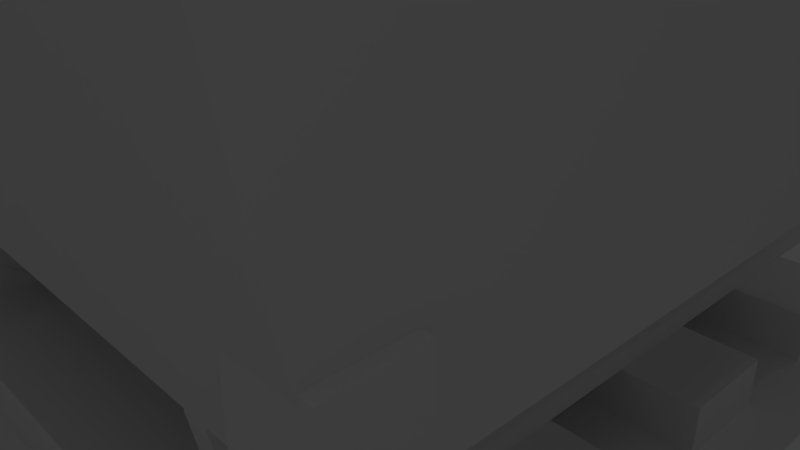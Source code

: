# Source: rail2.blend  (saved by Blender 2.79.0; exported with 4.5.12 LTS)
import bpy
from mathutils import Matrix  # noqa: F401  (used for matrix-valued properties, if any)

bpy.ops.wm.read_factory_settings(use_empty=True)
scene = bpy.context.scene
scene.name = 'Scene'

# ---- collections
col_collection_1 = bpy.data.collections.new('Collection 1'); scene.collection.children.link(col_collection_1)
col_collection_2 = bpy.data.collections.new('Collection 2'); scene.collection.children.link(col_collection_2)
col_collection_2.hide_render = True
col_collection_2.hide_viewport = True
col_collection_10 = bpy.data.collections.new('Collection 10'); scene.collection.children.link(col_collection_10)
col_collection_10.hide_render = True
col_collection_10.hide_viewport = True

# ---- materials (node trees are filled in below, after node groups)
mat_cart = bpy.data.materials.new('Cart')
mat_cart.alpha_threshold = 0.0
mat_cart.use_transparent_shadow = False
mat_cart.roughness = 0.5
mat_mat0 = bpy.data.materials.new('mat0')
mat_mat0.alpha_threshold = 0.0
mat_mat0.use_transparent_shadow = False
mat_mat0.roughness = 0.5
mat_carts_rail_t_junction = bpy.data.materials.new('carts_rail_t_junction')
mat_carts_rail_t_junction.alpha_threshold = 0.0
mat_carts_rail_t_junction.use_transparent_shadow = False
mat_carts_rail_t_junction.roughness = 0.5
mat_carts_rail_t_junction.specular_intensity = 0.0
mat_moreores_copper_rail = bpy.data.materials.new('moreores_copper_rail')
mat_moreores_copper_rail.alpha_threshold = 0.0
mat_moreores_copper_rail.use_transparent_shadow = False
mat_moreores_copper_rail.roughness = 0.5
mat_moreores_copper_rail.specular_intensity = 0.0

# ---- material node trees

# ---- world
world_world = bpy.data.worlds.new('World'); scene.world = world_world
world_world.color = (0.05088, 0.05088, 0.05088)
world_world.use_sun_shadow = False
world_world.sun_shadow_jitter_overblur = 0.0
world_world.cycles.sampling_method = 'MANUAL'

# ---- cameras
cam_camera = bpy.data.cameras.new('Camera')
cam_camera.clip_end = 100.0
cam_camera.lens = 35.0
cam_camera.sensor_width = 32.0
cam_camera.sensor_height = 18.0
cam_camera.ortho_scale = 7.314
cam_camera.dof.focus_distance = 0.0
cam_camera.dof.aperture_fstop = 128.0

# ---- lights
light_lamp_002 = bpy.data.lights.new('Lamp.002', 'POINT')
light_lamp_002.transmission_factor = 0.0
light_lamp_002.cutoff_distance = 30.0
light_lamp_002.energy = 100.0
light_lamp_002.shadow_buffer_clip_start = 1.001
light_lamp_002.shadow_soft_size = 0.1
light_lamp_002.shadow_maximum_resolution = 0.006
light_lamp_002.use_absolute_resolution = True
light_lamp_001 = bpy.data.lights.new('Lamp.001', 'POINT')
light_lamp_001.transmission_factor = 0.0
light_lamp_001.cutoff_distance = 30.0
light_lamp_001.energy = 100.0
light_lamp_001.shadow_buffer_clip_start = 1.001
light_lamp_001.shadow_soft_size = 0.1
light_lamp_001.shadow_maximum_resolution = 0.006
light_lamp_001.use_absolute_resolution = True
light_lamp = bpy.data.lights.new('Lamp', 'POINT')
light_lamp.transmission_factor = 0.0
light_lamp.cutoff_distance = 30.0
light_lamp.energy = 100.0
light_lamp.shadow_buffer_clip_start = 1.001
light_lamp.shadow_soft_size = 0.1
light_lamp.shadow_maximum_resolution = 0.006
light_lamp.use_absolute_resolution = True

# ---- meshes
me_cube = bpy.data.meshes.new('Cube')
me_cube.from_pydata([(-0.4688, -0.4688, -0.625), (-0.4688, -0.4688, 0.3125), (-0.4688, 0.4688, -0.625), (-0.4688, 0.4688, 0.3125), (0.4688, -0.4688, -0.625), (0.4688, -0.4688, 0.3125), (0.4688, 0.4688, -0.625), (0.4688, 0.4688, 0.3125)], [], [(0, 1, 3, 2), (2, 3, 7, 6), (6, 7, 5, 4), (4, 5, 1, 0), (2, 6, 4, 0), (7, 3, 1, 5)])
me_cube.use_remesh_preserve_volume = False
me_cube.use_remesh_preserve_attributes = False
me_cube.use_mirror_vertex_groups = False
me_cube.update()
me_cube_000 = bpy.data.meshes.new('Cube.000')
me_cube_000.from_pydata([(-1.875, -4.688, 0.0), (-1.875, -4.688, 0.625), (-1.875, 1.875, 0.0), (-1.875, 1.875, 0.625), (1.875, -4.688, 0.0), (1.875, -4.688, 0.625), (1.875, 1.875, 0.0), (1.875, 1.875, 0.625), (-2.411, -5.052, 1.25), (-2.411, 2.067, 1.25), (2.551, -5.052, 1.25), (2.551, 2.067, 1.25)], [], [(0, 1, 3, 2), (2, 3, 7, 6), (6, 7, 5, 4), (4, 5, 1, 0), (2, 6, 4, 0), (7, 11, 10, 5), (5, 10, 8, 1), (1, 8, 9, 3), (3, 9, 11, 7)])
me_cube_000.materials.append(mat_cart)
me_cube_000.use_remesh_preserve_volume = False
me_cube_000.use_remesh_preserve_attributes = False
me_cube_000.use_mirror_vertex_groups = False
me_cube_000.update()
me_cube_009 = bpy.data.meshes.new('Cube.009')
me_cube_009.from_pydata([(-2.411, -5.052, 1.25), (-2.411, 2.067, 1.25), (2.551, -5.052, 1.25), (2.551, 2.067, 1.25), (-2.325, 2.067, 3.251), (-2.325, -5.052, 3.251), (2.325, 2.067, 3.251), (2.325, -5.052, 3.251)], [], [(4, 5, 7, 6), (3, 6, 7, 2), (0, 5, 4, 1), (2, 7, 5, 0), (1, 4, 6, 3)])
me_cube_009.materials.append(mat_cart)
me_cube_009.use_remesh_preserve_volume = False
me_cube_009.use_remesh_preserve_attributes = False
me_cube_009.use_mirror_vertex_groups = False
me_cube_009.update()
me_cube_008 = bpy.data.meshes.new('Cube.008')
me_cube_008.from_pydata([(-4.375, -0.625, 0.0), (-4.375, -0.625, 0.625), (-4.375, 0.625, 0.0), (-4.375, 0.625, 0.625), (4.375, -0.625, 0.0), (4.375, -0.625, 0.625), (4.375, 0.625, 0.0), (4.375, 0.625, 0.625)], [], [(0, 1, 3, 2), (2, 3, 7, 6), (6, 7, 5, 4), (4, 5, 1, 0), (2, 6, 4, 0), (7, 3, 1, 5)])
me_cube_008.use_remesh_preserve_volume = False
me_cube_008.use_remesh_preserve_attributes = False
me_cube_008.use_mirror_vertex_groups = False
me_cube_008.update()
me_cube_007 = bpy.data.meshes.new('Cube.007')
me_cube_007.from_pydata([(-4.375, -0.625, 0.0), (-4.375, -0.625, 0.625), (-4.375, 0.625, 0.0), (-4.375, 0.625, 0.625), (4.375, -0.625, 0.0), (4.375, -0.625, 0.625), (4.375, 0.625, 0.0), (4.375, 0.625, 0.625)], [], [(0, 1, 3, 2), (2, 3, 7, 6), (6, 7, 5, 4), (4, 5, 1, 0), (2, 6, 4, 0), (7, 3, 1, 5)])
me_cube_007.use_remesh_preserve_volume = False
me_cube_007.use_remesh_preserve_attributes = False
me_cube_007.use_mirror_vertex_groups = False
me_cube_007.update()
me_cube_006 = bpy.data.meshes.new('Cube.006')
me_cube_006.from_pydata([(-4.375, -0.625, 0.0), (-4.375, -0.625, 0.625), (-4.375, 0.625, 0.0), (-4.375, 0.625, 0.625), (4.375, -0.625, 0.0), (4.375, -0.625, 0.625), (4.375, 0.625, 0.0), (4.375, 0.625, 0.625)], [], [(0, 1, 3, 2), (2, 3, 7, 6), (6, 7, 5, 4), (4, 5, 1, 0), (2, 6, 4, 0), (7, 3, 1, 5)])
me_cube_006.use_remesh_preserve_volume = False
me_cube_006.use_remesh_preserve_attributes = False
me_cube_006.use_mirror_vertex_groups = False
me_cube_006.update()
me_cube_005 = bpy.data.meshes.new('Cube.005')
me_cube_005.from_pydata([(-4.375, -0.625, 0.0), (-4.375, -0.625, 0.625), (-4.375, 0.625, 0.0), (-4.375, 0.625, 0.625), (4.375, -0.625, 0.0), (4.375, -0.625, 0.625), (4.375, 0.625, 0.0), (4.375, 0.625, 0.625)], [], [(0, 1, 3, 2), (2, 3, 7, 6), (6, 7, 5, 4), (4, 5, 1, 0), (2, 6, 4, 0), (7, 3, 1, 5)])
me_cube_005.use_remesh_preserve_volume = False
me_cube_005.use_remesh_preserve_attributes = False
me_cube_005.use_mirror_vertex_groups = False
me_cube_005.update()
me_cylinder_006 = bpy.data.meshes.new('Cylinder.006')
me_cylinder_006.from_pydata([(0.0, 1.953, 10.0), (0.0, 1.953, 11.25), (0.2392, 1.906, 10.0), (0.2392, 1.906, 11.25), (0.4419, 1.77, 10.0), (0.4419, 1.77, 11.25), (0.5774, 1.567, 10.0), (0.5774, 1.567, 11.25), (0.625, 1.328, 10.0), (0.625, 1.328, 11.25), (0.5774, 1.089, 10.0), (0.5774, 1.089, 11.25), (0.4419, 0.8862, 10.0), (0.4419, 0.8862, 11.25), (0.2392, 0.7507, 10.0), (0.2392, 0.7507, 11.25), (-2.037e-07, 0.7031, 10.0), (-2.037e-07, 0.7031, 11.25), (-0.2392, 0.7507, 10.0), (-0.2392, 0.7507, 11.25), (-0.4419, 0.8862, 10.0), (-0.4419, 0.8862, 11.25), (-0.5774, 1.089, 10.0), (-0.5774, 1.089, 11.25), (-0.625, 1.328, 10.0), (-0.625, 1.328, 11.25), (-0.5774, 1.567, 10.0), (-0.5774, 1.567, 11.25), (-0.4419, 1.77, 10.0), (-0.4419, 1.77, 11.25), (-0.2392, 1.906, 10.0), (-0.2392, 1.906, 11.25), (2.266e-08, 1.745, 11.25), (0.1594, 1.713, 11.25), (0.2946, 1.623, 11.25), (0.3849, 1.488, 11.25), (0.4167, 1.328, 11.25), (0.3849, 1.169, 11.25), (0.2946, 1.034, 11.25), (0.1594, 0.9432, 11.25), (-1.131e-07, 0.9115, 11.25), (-0.1594, 0.9432, 11.25), (-0.2946, 1.034, 11.25), (-0.3849, 1.169, 11.25), (-0.4167, 1.328, 11.25), (-0.3849, 1.488, 11.25), (-0.2946, 1.623, 11.25), (-0.1594, 1.713, 11.25), (4.522e-09, 1.745, 13.75), (0.1594, 1.713, 13.75), (0.2946, 1.623, 13.75), (0.3849, 1.488, 13.75), (0.4167, 1.328, 13.75), (0.3849, 1.169, 13.75), (0.2946, 1.034, 13.75), (0.1594, 0.9432, 13.75), (-1.312e-07, 0.9115, 13.75), (-0.1595, 0.9432, 13.75), (-0.2946, 1.034, 13.75), (-0.3849, 1.169, 13.75), (-0.4167, 1.328, 13.75), (-0.3849, 1.488, 13.75), (-0.2946, 1.623, 13.75), (-0.1594, 1.713, 13.75)], [], [(57, 56, 55, 54, 53, 52, 51, 50, 49, 48, 63, 62, 61, 60, 59, 58), (46, 62, 63, 47), (32, 47, 63, 48), (32, 48, 49, 33), (33, 49, 50, 34), (34, 50, 51, 35), (35, 51, 52, 36), (36, 52, 53, 37), (38, 37, 53, 54), (38, 54, 55, 39), (39, 55, 56, 40), (40, 56, 57, 41), (41, 57, 58, 42), (42, 58, 59, 43), (43, 59, 60, 44), (45, 44, 60, 61), (45, 61, 62, 46), (29, 46, 47, 31), (1, 31, 47, 32), (1, 32, 33, 3), (5, 3, 33, 34), (5, 34, 35, 7), (7, 35, 36, 9), (11, 9, 36, 37), (11, 37, 38, 13), (15, 13, 38, 39), (15, 39, 40, 17), (19, 17, 40, 41), (19, 41, 42, 21), (23, 21, 42, 43), (23, 43, 44, 25), (25, 44, 45, 27), (29, 27, 45, 46), (28, 29, 31, 30), (0, 30, 31, 1), (2, 0, 1, 3), (2, 3, 5, 4), (4, 5, 7, 6), (6, 7, 9, 8), (8, 9, 11, 10), (10, 11, 13, 12), (12, 13, 15, 14), (14, 15, 17, 16), (16, 17, 19, 18), (18, 19, 21, 20), (20, 21, 23, 22), (22, 23, 25, 24), (24, 25, 27, 26), (26, 27, 29, 28), (28, 30, 0, 2, 4, 6, 8, 10, 12, 14, 16, 18, 20, 22, 24, 26)])
me_cylinder_006.materials.append(mat_cart)
me_cylinder_006.use_remesh_preserve_volume = False
me_cylinder_006.use_remesh_preserve_attributes = False
me_cylinder_006.use_mirror_vertex_groups = False
me_cylinder_006.update()
me_cylinder_003 = bpy.data.meshes.new('Cylinder.003')
me_cylinder_003.from_pydata([(0.2083, -0.07824, -1.25), (0.2083, -0.07824, 1.25), (0.2083, 2.382, -1.25), (0.2083, 2.382, 1.25), (-0.2083, -0.07824, 1.25), (-0.2083, -0.07824, -1.25), (-0.2083, 2.382, 1.25), (-0.2083, 2.382, -1.25), (0.2112, -0.1369, 1.25), (0.2112, -0.1369, -1.25), (0.01147, -0.227, 1.25), (0.01147, -0.227, -1.25), (0.4662, -0.4372, 1.25), (0.4662, -0.4372, -1.25), (0.2284, -0.4756, 1.25), (0.2284, -0.4756, -1.25), (0.4281, -0.7502, 1.25), (0.4281, -0.7502, -1.25), (0.1941, -0.7032, 1.25), (0.1941, -0.7032, -1.25)], [], [(0, 2, 3, 1), (5, 4, 6, 7), (2, 0, 5, 7), (1, 3, 6, 4), (3, 2, 7, 6), (0, 1, 8, 9), (11, 9, 13, 15), (1, 4, 10, 8), (5, 0, 9, 11), (4, 5, 11, 10), (15, 13, 17, 19), (9, 8, 12, 13), (8, 10, 14, 12), (10, 11, 15, 14), (17, 16, 18, 19), (13, 12, 16, 17), (12, 14, 18, 16), (14, 15, 19, 18)])
me_cylinder_003.use_remesh_preserve_volume = False
me_cylinder_003.use_remesh_preserve_attributes = False
me_cylinder_003.use_mirror_vertex_groups = False
me_cylinder_003.update()
me_cube_003 = bpy.data.meshes.new('Cube.003')
me_cube_003.from_pydata([(-0.625, 0.5765, 0.1183), (-0.625, 0.6735, 1.25), (0.625, 0.5765, 0.1183), (0.625, 0.6735, 1.25), (-0.5304, 0.6062, 1.168), (-0.5304, 0.5239, 0.2074), (0.5304, 0.5239, 0.2074), (0.5304, 0.6062, 1.168)], [], [(5, 6, 7, 4), (2, 6, 5, 0), (1, 4, 7, 3), (0, 5, 4, 1), (3, 7, 6, 2)])
me_cube_003.use_remesh_preserve_volume = False
me_cube_003.use_remesh_preserve_attributes = False
me_cube_003.use_mirror_vertex_groups = False
me_cube_003.update()
me_cube_001 = bpy.data.meshes.new('Cube.001')
me_cube_001.from_pydata([(-0.625, -0.7705, 1.25), (-0.625, 0.6735, 1.25), (0.625, -0.5853, 0.1693), (0.625, -0.7705, 1.25), (0.625, 0.5793, 0.1468), (0.625, 0.6735, 1.25), (-0.6733, -0.625, 0.0), (-0.6733, -0.819, 1.25), (-0.6733, 0.625, 0.0), (-0.6733, 0.722, 1.25), (0.6733, -0.625, 0.0), (0.6733, -0.819, 1.25), (0.6733, 0.625, 0.0), (0.6733, 0.722, 1.25), (0.625, 0.2504, 0.1859), (0.625, 0.2042, 0.1183), (0.625, 0.3196, 0.231), (0.625, 0.4013, 0.2469), (0.625, 0.4829, 0.231), (0.625, 0.5521, 0.1859), (-0.625, 0.2504, 0.1859), (-0.625, 0.2042, 0.1183), (-0.625, 0.3196, 0.231), (-0.625, 0.4013, 0.2469), (-0.625, 0.4829, 0.231), (-0.625, 0.5521, 0.1859), (-0.625, 0.5788, 0.1468), (0.625, -0.5739, 0.1859), (0.625, -0.5047, 0.231), (0.625, -0.423, 0.2469), (0.625, -0.3414, 0.231), (0.625, -0.2722, 0.1859), (0.625, -0.2259, 0.1183), (-0.625, -0.5739, 0.1859), (-0.625, -0.5853, 0.1693), (-0.625, -0.5047, 0.231), (-0.625, -0.423, 0.2469), (-0.625, -0.3414, 0.231), (-0.625, -0.2722, 0.1859), (-0.625, -0.2259, 0.1183), (-0.625, -0.2891, 1.25), (-0.625, 0.1922, 1.25), (0.625, 0.1922, 1.25), (0.625, -0.2891, 1.25), (-0.6733, 0.2083, 0.0), (-0.6733, -0.2083, 0.0), (-0.6733, -0.3053, 1.25), (-0.6733, 0.2083, 1.25), (0.6733, -0.2083, 0.0), (0.6733, 0.2083, 0.0), (0.6733, 0.2083, 1.25), (0.6733, -0.3053, 1.25), (0.625, -0.5853, 0.1331), (0.625, 0.5793, 0.1041), (0.625, 0.2504, 0.1544), (0.625, 0.2042, 0.06753), (0.625, 0.3196, 0.2124), (0.625, 0.4013, 0.2328), (0.625, 0.4829, 0.2124), (0.625, 0.5521, 0.1544), (-0.625, 0.2504, 0.1544), (-0.625, 0.2042, 0.06753), (-0.625, 0.3196, 0.2124), (-0.625, 0.4013, 0.2328), (-0.625, 0.4829, 0.2124), (-0.625, 0.5521, 0.1544), (-0.625, 0.5788, 0.1041), (0.625, -0.5739, 0.1544), (0.625, -0.5047, 0.2124), (0.625, -0.423, 0.2328), (0.625, -0.3414, 0.2124), (0.625, -0.2722, 0.1544), (0.625, -0.2259, 0.06753), (-0.625, -0.5739, 0.1544), (-0.625, -0.5853, 0.1331), (-0.625, -0.5047, 0.2124), (-0.625, -0.423, 0.2328), (-0.625, -0.3414, 0.2124), (-0.625, -0.2722, 0.1544), (-0.625, -0.2259, 0.06753), (0.625, 0.2042, -3.874e-07), (-0.625, 0.2042, -4.172e-07), (0.625, -0.2259, -8.941e-07), (-0.625, -0.2259, -9.09e-07), (-0.625, -0.5853, -6.855e-07), (0.625, -0.5853, -4.321e-06), (0.625, 0.5793, -3.8e-07), (-0.625, 0.5788, -2.459e-07)], [], [(44, 47, 9, 8), (8, 9, 13, 12), (48, 51, 11, 10), (10, 11, 7, 6), (40, 46, 7, 0), (0, 7, 11, 3), (42, 50, 13, 5), (5, 13, 9, 1), (18, 24, 23, 17), (16, 22, 20, 14), (26, 25, 19, 4), (19, 25, 24, 18), (17, 23, 22, 16), (39, 32, 15, 21), (39, 38, 31, 32), (1, 26, 4, 5), (3, 11, 51, 43), (43, 51, 50, 42), (1, 9, 47, 41), (41, 47, 46, 40), (12, 13, 50, 49), (49, 50, 51, 48), (6, 7, 46, 45), (45, 46, 47, 44), (32, 43, 42, 15), (43, 32, 31, 30, 29, 28, 27, 2, 3), (4, 19, 18, 17, 16, 14, 15, 42, 5), (40, 39, 21, 41), (1, 41, 21, 20, 22, 23, 24, 25, 26), (34, 33, 35, 36, 37, 38, 39, 40, 0), (14, 20, 21, 15), (31, 38, 37, 30), (30, 37, 36, 29), (29, 36, 35, 28), (28, 35, 33, 27), (33, 34, 2, 27), (3, 2, 34, 0), (58, 57, 63, 64), (56, 54, 60, 62), (66, 53, 59, 65), (59, 58, 64, 65), (57, 56, 62, 63), (79, 61, 55, 72), (79, 72, 71, 78), (54, 55, 61, 60), (71, 70, 77, 78), (70, 69, 76, 77), (69, 68, 75, 76), (68, 67, 73, 75), (73, 67, 52, 74), (79, 83, 81, 61), (55, 80, 82, 72), (48, 82, 80, 49), (45, 44, 81, 83), (45, 83, 84, 6), (48, 10, 85, 82), (44, 8, 87, 81), (49, 80, 86, 12), (66, 87, 86, 53), (8, 12, 86, 87), (10, 6, 84, 85), (55, 54, 56, 57, 58, 59, 53, 86, 80), (52, 85, 84, 74), (71, 72, 82, 85, 52, 67, 68, 69, 70), (74, 84, 83, 79, 78, 77, 76, 75, 73), (61, 81, 87, 66, 65, 64, 63, 62, 60)])
me_cube_001.materials.append(mat_cart)
me_cube_001.use_remesh_preserve_volume = False
me_cube_001.use_remesh_preserve_attributes = False
me_cube_001.use_mirror_vertex_groups = False
me_cube_001.update()
me_grp1 = bpy.data.meshes.new('grp1')
me_grp1.from_pydata([(2.0, -9.021, -0.9998), (-2.0, -9.021, -0.9998), (-2.0, -2.272, -1.14), (2.0, -2.272, -1.14), (2.0, -8.979, 0.9998), (2.0, -9.021, -0.9998), (2.0, -2.272, -1.14), (2.0, -2.231, 0.8593), (2.0, -2.231, 0.8593), (-2.0, -2.231, 0.8593), (-2.0, -8.979, 0.9998), (2.0, -8.979, 0.9998), (2.0, -9.021, -0.9998), (2.0, -8.979, 0.9998), (-2.0, -8.979, 0.9998), (-2.0, -9.021, -0.9998), (2.0, -2.231, 0.8593), (2.0, -2.272, -1.14), (-2.0, -2.272, -1.14), (-2.0, -2.231, 0.8593), (0.0, -8.0, -0.000292), (0.0, -7.998, 6.75), (0.0, -9.998, 6.75), (0.0, -10.0, 0.000294), (1.983, -2.233, -1.14), (3.982, -2.235, -1.175), (3.972, -8.984, -1.298), (1.973, -8.982, -1.263), (2.017, -2.27, 0.8592), (1.983, -2.233, -1.14), (1.973, -8.982, -1.263), (2.007, -9.019, 0.7359), (0.0, -7.998, 6.75), (0.0, -9.998, 6.75), (2.0, -9.998, 6.75), (2.0, -7.998, 6.75), (2.0, -10.0, 0.000294), (2.0, -8.0, -0.000292), (2.0, -7.998, 6.75), (2.0, -9.998, 6.75), (-2.038, 1.778, -2.04), (1.961, 1.781, -2.113), (1.963, -2.218, -2.177), (-2.036, -2.221, -2.103), (1.961, 1.781, -2.113), (2.034, 1.718, 1.886), (2.036, -2.282, 1.822), (1.963, -2.218, -2.177), (2.034, 1.718, 1.886), (-1.965, 1.715, 1.959), (-1.963, -2.285, 1.896), (2.036, -2.282, 1.822), (-1.963, -2.285, 1.896), (-2.036, -2.221, -2.103), (1.963, -2.218, -2.177), (2.036, -2.282, 1.822), (2.034, 1.718, 1.886), (1.961, 1.781, -2.113), (-2.038, 1.778, -2.04), (-1.965, 1.715, 1.959), (0.0, -10.0, 0.000294), (2.0, -10.0, 0.000294), (2.0, -9.998, 6.75), (0.0, -9.998, 6.75), (-2.0, -8.0, -0.000292), (-2.0, -7.998, 6.75), (0.0, -7.998, 6.75), (0.0, -8.0, -0.000292), (2.0, -8.0, -0.000292), (0.0, -8.0, -0.000292), (0.0, -7.998, 6.75), (2.0, -7.998, 6.75), (-2.007, -9.019, 0.7359), (-4.007, -9.021, 0.7011), (-3.972, -8.984, -1.298), (-1.973, -8.982, -1.263), (-4.017, -2.272, 0.8243), (-2.017, -2.27, 0.8592), (-1.983, -2.233, -1.14), (-3.982, -2.235, -1.175), (0.0, -10.0, 0.000294), (0.0, -9.998, 6.75), (-2.0, -9.998, 6.75), (-2.0, -10.0, 0.000294), (0.0, -8.0, -0.000292), (0.0, -10.0, 0.000294), (0.0, -9.998, 6.75), (0.0, -7.998, 6.75), (-2.0, -10.0, 0.000294), (-2.0, -9.998, 6.75), (-2.0, -7.998, 6.75), (-2.0, -8.0, -0.000292), (-2.0, -2.272, -1.14), (-2.0, -9.021, -0.9998), (-2.0, -8.979, 0.9998), (-2.0, -2.231, 0.8593), (-2.038, 1.778, -2.04), (-2.036, -2.221, -2.103), (-1.963, -2.285, 1.896), (-1.965, 1.715, 1.959), (2.0, -8.0, -0.000292), (2.0, -10.0, 0.000294), (0.0, -10.0, 0.000294), (0.0, -8.0, -0.000292), (4.017, -2.272, 0.8243), (2.017, -2.27, 0.8592), (2.007, -9.019, 0.7359), (4.007, -9.021, 0.7011), (3.982, -2.235, -1.175), (4.017, -2.272, 0.8243), (4.007, -9.021, 0.7011), (3.972, -8.984, -1.298), (-3.982, -2.235, -1.175), (-3.972, -8.984, -1.298), (-4.007, -9.021, 0.7011), (-4.017, -2.272, 0.8243), (4.017, -2.272, 0.8243), (3.982, -2.235, -1.175), (1.983, -2.233, -1.14), (2.017, -2.27, 0.8592), (-4.017, -2.272, 0.8243), (-4.007, -9.021, 0.7011), (-2.007, -9.019, 0.7359), (-2.017, -2.27, 0.8592), (0.0, -7.998, 6.75), (-2.0, -7.998, 6.75), (-2.0, -9.998, 6.75), (0.0, -9.998, 6.75), (-2.017, -2.27, 0.8592), (-2.007, -9.019, 0.7359), (-1.973, -8.982, -1.263), (-1.983, -2.233, -1.14), (2.007, -9.019, 0.7359), (1.973, -8.982, -1.263), (3.972, -8.984, -1.298), (4.007, -9.021, 0.7011), (-1.983, -2.233, -1.14), (-1.973, -8.982, -1.263), (-3.972, -8.984, -1.298), (-3.982, -2.235, -1.175), (-2.0, -8.0, -0.000292), (0.0, -8.0, -0.000292), (0.0, -10.0, 0.000294), (-2.0, -10.0, 0.000294), (-2.242, 1.984, -2.233), (2.157, 1.988, -2.314), (2.159, -2.412, -2.383), (-2.24, -2.415, -2.303), (2.157, 1.988, -2.314), (2.238, 1.918, 2.085), (2.24, -2.482, 2.015), (2.159, -2.412, -2.383), (2.238, 1.918, 2.085), (-2.161, 1.914, 2.166), (-2.159, -2.485, 2.096), (2.24, -2.482, 2.015), (-2.159, -2.485, 2.096), (-2.24, -2.415, -2.303), (2.159, -2.412, -2.383), (2.24, -2.482, 2.015), (2.238, 1.918, 2.085), (2.157, 1.988, -2.314), (-2.242, 1.984, -2.233), (-2.161, 1.914, 2.166), (-2.242, 1.984, -2.233), (-2.24, -2.415, -2.303), (-2.159, -2.485, 2.096), (-2.161, 1.914, 2.166), (-2.0, -2.24, -1.503), (2.0, -2.24, -1.503), (2.0, -8.966, -2.065), (-2.0, -8.966, -2.065), (-2.0, -2.27, -1.14), (-2.0, -8.996, -1.702), (2.0, -8.996, -1.702), (2.0, -2.27, -1.14), (2.0, -2.24, -1.503), (-2.0, -2.24, -1.503), (-2.0, -2.27, -1.14), (2.0, -2.27, -1.14), (-2.0, -2.24, -1.503), (-2.0, -8.966, -2.065), (-2.0, -8.996, -1.702), (-2.0, -2.27, -1.14), (2.0, -8.966, -2.065), (2.0, -2.24, -1.503), (2.0, -2.27, -1.14), (2.0, -8.996, -1.702), (-2.0, -8.966, -2.065), (2.0, -8.966, -2.065), (2.0, -8.996, -1.702), (-2.0, -8.996, -1.702)], [], [(0, 1, 2), (0, 2, 3), (4, 5, 6), (4, 6, 7), (8, 9, 10), (8, 10, 11), (12, 13, 14), (12, 14, 15), (16, 17, 18), (16, 18, 19), (20, 21, 22), (20, 22, 23), (24, 25, 26), (24, 26, 27), (28, 29, 30), (28, 30, 31), (32, 33, 34), (32, 34, 35), (36, 37, 38), (36, 38, 39), (40, 41, 42), (40, 42, 43), (44, 45, 46), (44, 46, 47), (48, 49, 50), (48, 50, 51), (52, 53, 54), (52, 54, 55), (56, 57, 58), (56, 58, 59), (60, 61, 62), (60, 62, 63), (64, 65, 66), (64, 66, 67), (68, 69, 70), (68, 70, 71), (72, 73, 74), (72, 74, 75), (76, 77, 78), (76, 78, 79), (80, 81, 82), (80, 82, 83), (84, 85, 86), (84, 86, 87), (88, 89, 90), (88, 90, 91), (92, 93, 94), (92, 94, 95), (96, 97, 98), (96, 98, 99), (100, 101, 102), (100, 102, 103), (104, 105, 106), (104, 106, 107), (108, 109, 110), (108, 110, 111), (112, 113, 114), (112, 114, 115), (116, 117, 118), (116, 118, 119), (120, 121, 122), (120, 122, 123), (124, 125, 126), (124, 126, 127), (128, 129, 130), (128, 130, 131), (132, 133, 134), (132, 134, 135), (136, 137, 138), (136, 138, 139), (140, 141, 142), (140, 142, 143), (144, 145, 146), (144, 146, 147), (148, 149, 150), (148, 150, 151), (152, 153, 154), (152, 154, 155), (156, 157, 158), (156, 158, 159), (160, 161, 162), (160, 162, 163), (164, 165, 166), (164, 166, 167), (168, 169, 170), (168, 170, 171), (172, 173, 174), (172, 174, 175), (176, 177, 178), (176, 178, 179), (180, 181, 182), (180, 182, 183), (184, 185, 186), (184, 186, 187), (188, 189, 190), (188, 190, 191)])
me_grp1.polygons.foreach_set('use_smooth', [True] * 96)
_uv = me_grp1.uv_layers.new(name='UVMap')
_uv.uv.foreach_set('vector', [0.5, -1.0, 0.625, -1.0, 0.625, -0.625, 0.5, -1.0, 0.625, -0.625, 0.5, -0.625, 0.4375, -1.0, 0.5, -1.0, 0.5, -0.625, 0.4375, -1.0, 0.5, -0.625, 0.4375, -0.625, 0.4375, -0.625, 0.3125, -0.625, 0.3125, -1.0, 0.4375, -0.625, 0.3125, -1.0, 0.4375, -1.0, 0.4375, -0.5, 0.4375, -0.625, 0.5625, -0.625, 0.4375, -0.5, 0.5625, -0.625, 0.5625, -0.5, 0.4375, -0.625, 0.4375, -0.5, 0.3125, -0.5, 0.4375, -0.625, 0.3125, -0.5, 0.3125, -0.625, 0.1875, -0.625, 0.1875, -1.0, 0.125, -1.0, 0.1875, -0.625, 0.125, -1.0, 0.125, -0.625, 0.8125, -0.625, 0.875, -0.625, 0.875, -1.0, 0.8125, -0.625, 0.875, -1.0, 0.8125, -1.0, 0.75, -0.625, 0.8125, -0.625, 0.8125, -1.0, 0.75, -0.625, 0.8125, -1.0, 0.75, -1.0, 0.1875, -0.625, 0.1875, -0.5, 0.125, -0.5, 0.1875, -0.625, 0.125, -0.5, 0.125, -0.625, 0.0, -0.625, 0.0625, -0.625, 0.0625, -1.0, 0.0, -0.625, 0.0625, -1.0, 0.0, -1.0, 0.5, -0.25, 0.375, -0.25, 0.375, -0.5, 0.5, -0.25, 0.375, -0.5, 0.5, -0.5, 0.375, -0.25, 0.25, -0.25, 0.25, -0.5, 0.375, -0.25, 0.25, -0.5, 0.375, -0.5, 0.25, -0.25, 0.125, -0.25, 0.125, -0.5, 0.25, -0.25, 0.125, -0.5, 0.25, -0.5, 0.375, -0.25, 0.375, 0.0, 0.25, 0.0, 0.375, -0.25, 0.25, 0.0, 0.25, -0.25, 0.25, -0.25, 0.25, 0.0, 0.125, 0.0, 0.25, -0.25, 0.125, 0.0, 0.125, -0.25, 0.25, -0.625, 0.1875, -0.625, 0.1875, -1.0, 0.25, -0.625, 0.1875, -1.0, 0.25, -1.0, 0.125, -0.625, 0.125, -1.0, 0.0625, -1.0, 0.125, -0.625, 0.0625, -1.0, 0.0625, -0.625, 0.125, -0.625, 0.0625, -0.625, 0.0625, -1.0, 0.125, -0.625, 0.0625, -1.0, 0.125, -1.0, 0.75, -0.625, 0.8125, -0.625, 0.8125, -0.5, 0.75, -0.625, 0.8125, -0.5, 0.75, -0.5, 0.6875, -0.625, 0.75, -0.625, 0.75, -0.5, 0.6875, -0.625, 0.75, -0.5, 0.6875, -0.5, 0.25, -0.625, 0.25, -1.0, 0.1875, -1.0, 0.25, -0.625, 0.1875, -1.0, 0.1875, -0.625, 0.1875, -0.625, 0.125, -0.625, 0.125, -1.0, 0.1875, -0.625, 0.125, -1.0, 0.1875, -1.0, 0.0, -0.625, 0.0, -1.0, 0.0625, -1.0, 0.0, -0.625, 0.0625, -1.0, 0.0625, -0.625, 0.25, -0.625, 0.25, -1.0, 0.3125, -1.0, 0.25, -0.625, 0.3125, -1.0, 0.3125, -0.625, 0.0, -0.25, 0.0, -0.5, 0.125, -0.5, 0.0, -0.25, 0.125, -0.5, 0.125, -0.25, 0.125, -0.625, 0.125, -0.5, 0.0625, -0.5, 0.125, -0.625, 0.0625, -0.5, 0.0625, -0.625, 0.6875, -0.625, 0.75, -0.625, 0.75, -1.0, 0.6875, -0.625, 0.75, -1.0, 0.6875, -1.0, 0.6875, -0.625, 0.625, -0.625, 0.625, -1.0, 0.6875, -0.625, 0.625, -1.0, 0.6875, -1.0, 0.6875, -0.625, 0.6875, -1.0, 0.625, -1.0, 0.6875, -0.625, 0.625, -1.0, 0.625, -0.625, 0.6875, -0.625, 0.6875, -0.5, 0.75, -0.5, 0.6875, -0.625, 0.75, -0.5, 0.75, -0.625, 0.6875, -0.625, 0.6875, -1.0, 0.75, -1.0, 0.6875, -0.625, 0.75, -1.0, 0.75, -0.625, 0.1875, -0.625, 0.125, -0.625, 0.125, -0.5, 0.1875, -0.625, 0.125, -0.5, 0.1875, -0.5, 0.75, -0.625, 0.75, -1.0, 0.8125, -1.0, 0.75, -0.625, 0.8125, -1.0, 0.8125, -0.625, 0.75, -0.625, 0.75, -0.5, 0.8125, -0.5, 0.75, -0.625, 0.8125, -0.5, 0.8125, -0.625, 0.8125, -0.625, 0.8125, -1.0, 0.875, -1.0, 0.8125, -0.625, 0.875, -1.0, 0.875, -0.625, 0.125, -0.625, 0.0625, -0.625, 0.0625, -0.5, 0.125, -0.625, 0.0625, -0.5, 0.125, -0.5, 1.0, -0.25, 0.875, -0.25, 0.875, -0.5, 1.0, -0.25, 0.875, -0.5, 1.0, -0.5, 0.875, -0.25, 0.75, -0.25, 0.75, -0.5, 0.875, -0.25, 0.75, -0.5, 0.875, -0.5, 0.75, -0.25, 0.625, -0.25, 0.625, -0.5, 0.75, -0.25, 0.625, -0.5, 0.75, -0.5, 0.875, -0.25, 0.875, 0.0, 0.75, 0.0, 0.875, -0.25, 0.75, 0.0, 0.75, -0.25, 0.75, -0.25, 0.75, 0.0, 0.625, 0.0, 0.75, -0.25, 0.625, 0.0, 0.625, -0.25, 0.5, -0.25, 0.5, -0.5, 0.625, -0.5, 0.5, -0.25, 0.625, -0.5, 0.625, -0.25, 1.0, -0.625, 0.875, -0.625, 0.875, -1.0, 1.0, -0.625, 0.875, -1.0, 1.0, -1.0, 1.0, -0.625, 1.0, -1.0, 0.875, -1.0, 1.0, -0.625, 0.875, -1.0, 0.875, -0.625, 0.875, -0.625, 1.0, -0.625, 1.0, -0.6562, 0.875, -0.625, 1.0, -0.6562, 0.875, -0.6562, 1.0, -0.625, 1.0, -1.0, 0.9844, -1.0, 1.0, -0.625, 0.9844, -1.0, 0.9844, -0.625, 0.875, -1.0, 0.875, -0.625, 0.8906, -0.625, 0.875, -1.0, 0.8906, -0.625, 0.8906, -1.0, 1.0, -1.0, 0.875, -1.0, 0.875, -0.9688, 1.0, -1.0, 0.875, -0.9688, 1.0, -0.9688])
me_grp1.materials.append(mat_mat0)
me_grp1.use_remesh_preserve_volume = False
me_grp1.use_remesh_preserve_attributes = False
me_grp1.use_mirror_vertex_groups = False
me_grp1.update()
me_grp1.normals_split_custom_set([tuple(v) for v in zip(*[iter([0.4777, -0.8274, -0.2954, -0.4777, -0.8274, -0.2954, -0.4748, -0.8224, -0.3134, 0.4777, -0.8274, -0.2954, -0.4748, -0.8224, -0.3134, 0.4748, -0.8224, -0.3134, 0.4114, -0.7126, 0.5682, 0.4777, -0.8274, -0.2954, 0.4748, -0.8224, -0.3133, 0.4114, -0.7126, 0.5682, 0.4748, -0.8224, -0.3133, 0.4154, -0.7195, 0.5565, 0.4155, -0.7195, 0.5565, -0.4154, -0.7196, 0.5565, -0.4114, -0.7126, 0.5683, 0.4155, -0.7195, 0.5565, -0.4114, -0.7126, 0.5683, 0.4114, -0.7126, 0.5683, 0.4777, -0.8274, -0.2954, 0.4114, -0.7126, 0.5683, -0.4114, -0.7126, 0.5683, 0.4777, -0.8274, -0.2954, -0.4114, -0.7126, 0.5683, -0.4777, -0.8274, -0.2954, 0.4154, -0.7195, 0.5565, 0.4748, -0.8224, -0.3134, -0.4748, -0.8224, -0.3134, 0.4154, -0.7195, 0.5565, -0.4748, -0.8224, -0.3134, -0.4154, -0.7195, 0.5565, 0.4468, 0.4489, 0.7739, 0.4468, 0.4491, 0.7738, 0.4477, -0.4453, 0.7754, 0.4468, 0.4489, 0.7739, 0.4477, -0.4453, 0.7754, 0.4477, -0.4455, 0.7754, -0.4352, -0.724, -0.5351, 0.4033, -0.7288, -0.5533, 0.3988, -0.723, -0.5641, -0.4352, -0.724, -0.5351, 0.3988, -0.723, -0.5641, -0.4326, -0.7177, -0.5456, -0.4729, -0.8138, 0.3378, -0.4353, -0.724, -0.5351, -0.4327, -0.7177, -0.5456, -0.4729, -0.8138, 0.3378, -0.4327, -0.7177, -0.5456, -0.4766, -0.8179, 0.3224, -0.4467, 0.4491, 0.7738, -0.4477, -0.4453, 0.7754, 0.4477, -0.4453, 0.7754, -0.4467, 0.4491, 0.7738, 0.4477, -0.4453, 0.7754, 0.4467, 0.4491, 0.7738, 0.4477, -0.4455, 0.7754, 0.4468, 0.4489, 0.7739, 0.4468, 0.4491, 0.7738, 0.4477, -0.4455, 0.7754, 0.4468, 0.4491, 0.7738, 0.4477, -0.4453, 0.7754, -0.4286, -0.7346, -0.526, 0.4176, -0.7314, -0.5392, 0.4149, -0.726, -0.5485, -0.4286, -0.7346, -0.526, 0.4149, -0.726, -0.5485, -0.4253, -0.7295, -0.5357, 0.4176, -0.7313, -0.5392, 0.4796, -0.8098, 0.3379, 0.4823, -0.8137, 0.3245, 0.4176, -0.7313, -0.5392, 0.4823, -0.8137, 0.3245, 0.4149, -0.7259, -0.5485, 0.4797, -0.8098, 0.3378, -0.4579, -0.8142, 0.3569, -0.4599, -0.8187, 0.3438, 0.4797, -0.8098, 0.3378, -0.4599, -0.8187, 0.3438, 0.4823, -0.8137, 0.3245, -0.4599, -0.8187, 0.3438, -0.4252, -0.7295, -0.5357, 0.4149, -0.726, -0.5485, -0.4599, -0.8187, 0.3438, 0.4149, -0.726, -0.5485, 0.4823, -0.8137, 0.3245, 0.4796, -0.8099, 0.3378, 0.4176, -0.7314, -0.5392, -0.4286, -0.7346, -0.526, 0.4796, -0.8099, 0.3378, -0.4286, -0.7346, -0.526, -0.4578, -0.8143, 0.3569, -0.4476, -0.4455, 0.7754, 0.4476, -0.4455, 0.7754, 0.4477, -0.4453, 0.7754, -0.4476, -0.4455, 0.7754, 0.4477, -0.4453, 0.7754, -0.4477, -0.4453, 0.7754, -0.4468, 0.4489, 0.7739, -0.4468, 0.4491, 0.7737, 0.4468, 0.4491, 0.7737, -0.4468, 0.4489, 0.7739, 0.4468, 0.4491, 0.7737, 0.4468, 0.4489, 0.7739, 0.4468, 0.4489, 0.7739, -0.4468, 0.4489, 0.7739, -0.4468, 0.4491, 0.7737, 0.4468, 0.4489, 0.7739, -0.4468, 0.4491, 0.7737, 0.4468, 0.4491, 0.7737, 0.4766, -0.8179, 0.3223, -0.4721, -0.8257, 0.3088, -0.3989, -0.723, -0.5641, 0.4766, -0.8179, 0.3223, -0.3989, -0.723, -0.5641, 0.4327, -0.7177, -0.5456, -0.4706, -0.8206, 0.3242, 0.4729, -0.8137, 0.3379, 0.4353, -0.724, -0.5351, -0.4706, -0.8206, 0.3242, 0.4353, -0.724, -0.5351, -0.4033, -0.7288, -0.5533, 0.4476, -0.4455, 0.7754, 0.4477, -0.4453, 0.7754, -0.4477, -0.4453, 0.7754, 0.4476, -0.4455, 0.7754, -0.4477, -0.4453, 0.7754, -0.4476, -0.4455, 0.7754, -0.4468, 0.4489, 0.7739, -0.4477, -0.4455, 0.7754, -0.4477, -0.4453, 0.7754, -0.4468, 0.4489, 0.7739, -0.4477, -0.4453, 0.7754, -0.4468, 0.4491, 0.7738, -0.4477, -0.4455, 0.7754, -0.4477, -0.4453, 0.7754, -0.4468, 0.4491, 0.7738, -0.4477, -0.4455, 0.7754, -0.4468, 0.4491, 0.7738, -0.4468, 0.4489, 0.7739, -0.4748, -0.8224, -0.3133, -0.4777, -0.8274, -0.2954, -0.4114, -0.7126, 0.5682, -0.4748, -0.8224, -0.3133, -0.4114, -0.7126, 0.5682, -0.4154, -0.7195, 0.5565, -0.4286, -0.7345, -0.5261, -0.4253, -0.7294, -0.5358, -0.4599, -0.8187, 0.3439, -0.4286, -0.7345, -0.5261, -0.4599, -0.8187, 0.3439, -0.4578, -0.8142, 0.3569, 0.4468, 0.4489, 0.7739, 0.4476, -0.4455, 0.7753, -0.4476, -0.4455, 0.7753, 0.4468, 0.4489, 0.7739, -0.4476, -0.4455, 0.7753, -0.4468, 0.4489, 0.7739, 0.4706, -0.8206, 0.3242, -0.4728, -0.8138, 0.3379, -0.4766, -0.8179, 0.3223, 0.4706, -0.8206, 0.3242, -0.4766, -0.8179, 0.3223, 0.4721, -0.8257, 0.3088, 0.4033, -0.7288, -0.5533, 0.4706, -0.8206, 0.3243, 0.4721, -0.8257, 0.3088, 0.4033, -0.7288, -0.5533, 0.4721, -0.8257, 0.3088, 0.3988, -0.7229, -0.5642, -0.4033, -0.7288, -0.5533, -0.3988, -0.7229, -0.5642, -0.4721, -0.8257, 0.3088, -0.4033, -0.7288, -0.5533, -0.4721, -0.8257, 0.3088, -0.4706, -0.8206, 0.3243, 0.4706, -0.8206, 0.3242, 0.4033, -0.7288, -0.5533, -0.4353, -0.724, -0.5351, 0.4706, -0.8206, 0.3242, -0.4353, -0.724, -0.5351, -0.4729, -0.8137, 0.3379, -0.4706, -0.8206, 0.3242, -0.4721, -0.8257, 0.3088, 0.4766, -0.8179, 0.3223, -0.4706, -0.8206, 0.3242, 0.4766, -0.8179, 0.3223, 0.4728, -0.8138, 0.3379, 0.4467, 0.4491, 0.7738, -0.4467, 0.4491, 0.7738, -0.4477, -0.4453, 0.7754, 0.4467, 0.4491, 0.7738, -0.4477, -0.4453, 0.7754, 0.4477, -0.4453, 0.7754, 0.4729, -0.8138, 0.3378, 0.4766, -0.8179, 0.3224, 0.4327, -0.7177, -0.5456, 0.4729, -0.8138, 0.3378, 0.4327, -0.7177, -0.5456, 0.4353, -0.724, -0.5351, -0.4766, -0.8179, 0.3223, -0.4327, -0.7177, -0.5456, 0.3989, -0.723, -0.5641, -0.4766, -0.8179, 0.3223, 0.3989, -0.723, -0.5641, 0.4721, -0.8257, 0.3088, 0.4352, -0.724, -0.5351, 0.4326, -0.7177, -0.5456, -0.3988, -0.723, -0.5641, 0.4352, -0.724, -0.5351, -0.3988, -0.723, -0.5641, -0.4033, -0.7288, -0.5533, -0.4468, 0.4489, 0.7739, 0.4468, 0.4489, 0.7739, 0.4476, -0.4455, 0.7753, -0.4468, 0.4489, 0.7739, 0.4476, -0.4455, 0.7753, -0.4476, -0.4455, 0.7753, -0.4286, -0.7346, -0.526, 0.4176, -0.7314, -0.5392, 0.4149, -0.726, -0.5485, -0.4286, -0.7346, -0.526, 0.4149, -0.726, -0.5485, -0.4253, -0.7295, -0.5357, 0.4176, -0.7313, -0.5392, 0.4796, -0.8098, 0.3379, 0.4823, -0.8137, 0.3245, 0.4176, -0.7313, -0.5392, 0.4823, -0.8137, 0.3245, 0.4149, -0.7259, -0.5485, 0.4797, -0.8098, 0.3378, -0.4579, -0.8142, 0.3569, -0.4599, -0.8187, 0.3438, 0.4797, -0.8098, 0.3378, -0.4599, -0.8187, 0.3438, 0.4823, -0.8137, 0.3245, -0.4599, -0.8187, 0.3438, -0.4252, -0.7295, -0.5357, 0.4149, -0.726, -0.5485, -0.4599, -0.8187, 0.3438, 0.4149, -0.726, -0.5485, 0.4823, -0.8137, 0.3245, 0.4796, -0.8099, 0.3378, 0.4176, -0.7314, -0.5392, -0.4286, -0.7346, -0.526, 0.4796, -0.8099, 0.3378, -0.4286, -0.7346, -0.526, -0.4578, -0.8143, 0.3569, -0.4286, -0.7345, -0.5261, -0.4253, -0.7294, -0.5358, -0.4599, -0.8187, 0.3439, -0.4286, -0.7345, -0.5261, -0.4599, -0.8187, 0.3439, -0.4578, -0.8142, 0.3569, -0.3779, -0.6547, -0.6547, 0.3779, -0.6547, -0.6547, 0.378, -0.6546, -0.6547, -0.3779, -0.6547, -0.6547, 0.378, -0.6546, -0.6547, -0.378, -0.6546, -0.6547, -0.492, -0.8523, -0.1776, -0.4834, -0.8374, -0.255, 0.4834, -0.8374, -0.255, -0.492, -0.8523, -0.1776, 0.4834, -0.8374, -0.255, 0.492, -0.8523, -0.1776, 0.3779, -0.6547, -0.6546, -0.3779, -0.6547, -0.6546, -0.492, -0.8523, -0.1776, 0.3779, -0.6547, -0.6546, -0.492, -0.8523, -0.1776, 0.492, -0.8523, -0.1776, -0.378, -0.6547, -0.6546, -0.378, -0.6547, -0.6546, -0.4835, -0.8374, -0.255, -0.378, -0.6547, -0.6546, -0.4835, -0.8374, -0.255, -0.492, -0.8523, -0.1777, 0.378, -0.6547, -0.6546, 0.378, -0.6547, -0.6546, 0.492, -0.8523, -0.1777, 0.378, -0.6547, -0.6546, 0.492, -0.8523, -0.1777, 0.4835, -0.8374, -0.255, -0.378, -0.6547, -0.6546, 0.378, -0.6547, -0.6546, 0.4835, -0.8374, -0.255, -0.378, -0.6547, -0.6546, 0.4835, -0.8374, -0.255, -0.4835, -0.8374, -0.255])] * 3)])
me_carts_rail_t_junction = bpy.data.meshes.new('carts_rail_t_junction')
me_carts_rail_t_junction.from_pydata([(-0.5, -0.5, 0.0), (0.5, -0.5, 0.0), (-0.5, 0.5, 0.0), (0.5, 0.5, 0.0)], [], [(0, 1, 3, 2)])
_uv = me_carts_rail_t_junction.uv_layers.new(name='UVMap')
_uv.uv.foreach_set('vector', [0.0, 0.0, 1.0, 0.0, 1.0, 1.0, 0.0, 1.0])
me_carts_rail_t_junction.materials.append(mat_carts_rail_t_junction)
me_carts_rail_t_junction.use_remesh_preserve_volume = False
me_carts_rail_t_junction.use_remesh_preserve_attributes = False
me_carts_rail_t_junction.use_mirror_vertex_groups = False
me_carts_rail_t_junction.update()
me_cylinder_007 = bpy.data.meshes.new('Cylinder.007')
me_cylinder_007.from_pydata([(1.341e-07, 0.1389, 14.38), (0.0982, 0.0982, 14.38), (0.1389, 1.49e-08, 14.38), (0.0982, -0.0982, 14.38), (1.378e-07, -0.1389, 14.38), (-0.0982, -0.0982, 14.38), (-0.1389, 1.751e-07, 14.38), (-0.0982, 0.0982, 14.38), (1.341e-07, 0.1389, -14.37), (0.0982, 0.0982, -14.37), (0.1389, 4.843e-08, -14.37), (0.0982, -0.0982, -14.37), (1.416e-07, -0.1389, -14.37), (-0.0982, -0.0982, -14.37), (-0.1389, 2.086e-07, -14.37), (-0.0982, 0.0982, -14.37)], [], [(4, 3, 2, 1, 0, 7, 6, 5), (12, 13, 14, 15, 8, 9, 10, 11), (7, 0, 8, 15), (5, 6, 14, 13), (3, 4, 12, 11), (1, 2, 10, 9), (6, 7, 15, 14), (4, 5, 13, 12), (2, 3, 11, 10), (0, 1, 9, 8)])
me_cylinder_007.materials.append(mat_cart)
me_cylinder_007.use_remesh_preserve_volume = False
me_cylinder_007.use_remesh_preserve_attributes = False
me_cylinder_007.use_mirror_vertex_groups = False
me_cylinder_007.update()
me_cylinder_000 = bpy.data.meshes.new('Cylinder.000')
me_cylinder_000.from_pydata([(0.0, 0.0, -1.25), (-2.98e-08, 0.0, 1.25), (0.0, 6.667, -1.25), (-2.98e-08, 6.667, 1.25), (-0.4167, 0.0, 1.25), (-0.4167, 0.0, -1.25), (-0.4167, 6.667, 1.25), (-0.4167, 6.667, -1.25)], [], [(0, 2, 3, 1), (5, 4, 6, 7), (2, 0, 5, 7), (0, 1, 4, 5), (1, 3, 6, 4), (3, 2, 7, 6)])
me_cylinder_000.use_remesh_preserve_volume = False
me_cylinder_000.use_remesh_preserve_attributes = False
me_cylinder_000.use_mirror_vertex_groups = False
me_cylinder_000.update()
me_cylinder_009 = bpy.data.meshes.new('Cylinder.009')
me_cylinder_009.from_pydata([(2.691e-08, 0.625, -0.2686), (-1.18e-08, 0.625, 0.4688), (1.213e-07, -0.625, -0.2686), (8.258e-08, -0.625, 0.4688), (-0.2392, -0.5774, -0.2686), (-0.2392, -0.5774, 0.4688), (-0.4419, -0.4419, -0.2686), (-0.4419, -0.4419, 0.4688), (-0.5774, -0.2392, -0.2686), (-0.5774, -0.2392, 0.4688), (-0.625, 7.453e-09, -0.2686), (-0.625, 7.453e-09, 0.4688), (-0.5774, 0.2392, -0.2686), (-0.5774, 0.2392, 0.4688), (-0.4419, 0.4419, -0.2686), (-0.4419, 0.4419, 0.4688), (-0.2392, 0.5774, -0.2686), (-0.2392, 0.5774, 0.4688)], [], [(0, 2, 4, 6, 8, 10, 12, 14, 16), (3, 1, 17, 15, 13, 11, 9, 7, 5), (2, 3, 5, 4), (4, 5, 7, 6), (6, 7, 9, 8), (8, 9, 11, 10), (10, 11, 13, 12), (12, 13, 15, 14), (14, 15, 17, 16), (16, 17, 1, 0)])
me_cylinder_009.use_remesh_preserve_volume = False
me_cylinder_009.use_remesh_preserve_attributes = False
me_cylinder_009.use_mirror_vertex_groups = False
me_cylinder_009.update()
me_moreores_copper_rail = bpy.data.meshes.new('moreores_copper_rail')
me_moreores_copper_rail.from_pydata([(-0.5, -0.5, 0.0), (0.5, -0.5, 0.0), (-0.5, 0.5, 0.0), (0.5, 0.5, 0.0)], [], [(0, 1, 3, 2)])
_uv = me_moreores_copper_rail.uv_layers.new(name='UVMap')
_uv.uv.foreach_set('vector', [0.0, 0.0, 1.0, 0.0, 1.0, 1.0, 0.0, 1.0])
me_moreores_copper_rail.materials.append(mat_moreores_copper_rail)
me_moreores_copper_rail.use_remesh_preserve_volume = False
me_moreores_copper_rail.use_remesh_preserve_attributes = False
me_moreores_copper_rail.use_mirror_vertex_groups = False
me_moreores_copper_rail.update()

# ---- objects
ob_cart_node = bpy.data.objects.new('cart-node', me_cube)
ob_cube_006 = bpy.data.objects.new('Cube.006', me_cube)
ob_cart_oilpan = bpy.data.objects.new('cart-oilpan', me_cube_000)
ob_cart_seat_bottom = bpy.data.objects.new('cart-seat-bottom', me_cube_009)
ob_lamp_002 = bpy.data.objects.new('Lamp.002', light_lamp_002)
ob_lamp_001 = bpy.data.objects.new('Lamp.001', light_lamp_001)
ob_rail_tie_004 = bpy.data.objects.new('rail-tie.004', me_cube_008)
ob_rail_tie_003 = bpy.data.objects.new('rail-tie.003', me_cube_007)
ob_rail_tie_002 = bpy.data.objects.new('rail-tie.002', me_cube_006)
ob_rail_tie_001 = bpy.data.objects.new('rail-tie.001', me_cube_005)
ob_cart_wheel = bpy.data.objects.new('cart-wheel', me_cylinder_006)
ob_cart_brake = bpy.data.objects.new('cart-brake', me_cylinder_003)
ob_cart_seat_back = bpy.data.objects.new('cart-seat-back', me_cube_003)
ob_empty = bpy.data.objects.new('Empty', None)
ob_emptyplayersittingorigin = bpy.data.objects.new('EmptyPlayerSittingOrigin', None)
ob_cart_body = bpy.data.objects.new('cart-body', me_cube_001)
ob_player = bpy.data.objects.new('player', me_grp1)
ob_carts_rail_t_junction = bpy.data.objects.new('carts_rail_t_junction', me_carts_rail_t_junction)
ob_empty_gauge_762_left = bpy.data.objects.new('Empty.Gauge.762.Left', None)
ob_empty_gauge_762_right = bpy.data.objects.new('Empty.Gauge.762.Right', None)
ob_lamp = bpy.data.objects.new('Lamp', light_lamp)
ob_camera = bpy.data.objects.new('Camera', cam_camera)
ob_cylinder_001 = bpy.data.objects.new('Cylinder.001', me_cylinder_007)
ob_emptycenter_001 = bpy.data.objects.new('EmptyCenter.001', None)
ob_rail_bars = bpy.data.objects.new('rail-bars', me_cylinder_000)
ob_cylinder = bpy.data.objects.new('Cylinder', me_cylinder_009)
ob_moreores_copper_rail_002 = bpy.data.objects.new('moreores_copper_rail.002', me_moreores_copper_rail)
ob_emptyoldcart = bpy.data.objects.new('EmptyOldCart', None)
ob_emptyoldcartinner = bpy.data.objects.new('EmptyOldCartInner', None)
ob_emptycenter = bpy.data.objects.new('EmptyCenter', None)
ob_emptyaxlefront_001 = bpy.data.objects.new('EmptyAxleFront.001', None)
ob_emptyaxlefront = bpy.data.objects.new('EmptyAxleFront', None)

# ---- transforms, parenting, visibility, modifiers, constraints
ob_cart_node.location = (0.0, -0.08303, 8.466)
ob_cart_node.scale = (8.0, 8.0, 8.0)
ob_cart_node.hide_viewport = True
ob_cart_node.lineart.crease_threshold = 0.0
ob_cube_006.location = (4.044, -3.858, 3.082)
ob_cube_006.lineart.crease_threshold = 0.0
ob_cart_oilpan.location = (0.0, 1.25, 1.562)
ob_cart_oilpan.lineart.crease_threshold = 0.0
ob_cart_seat_bottom.location = (0.0, 1.25, 1.562)
ob_cart_seat_bottom.lineart.crease_threshold = 0.0
ob_lamp_002.location = (12.83, -12.12, 14.34)
ob_lamp_002.rotation_euler = (0.6503, 0.05522, 1.866)
ob_lamp_002.lock_rotations_4d = False
ob_lamp_002.empty_display_type = 'ARROWS'
ob_lamp_002.color = (0.0, 0.0, 0.0, 0.0)
ob_lamp_002.lineart.crease_threshold = 0.0
ob_lamp_001.location = (-20.3, -17.74, 16.84)
ob_lamp_001.rotation_euler = (0.6503, 0.05522, 1.866)
ob_lamp_001.lock_rotations_4d = False
ob_lamp_001.empty_display_type = 'ARROWS'
ob_lamp_001.color = (0.0, 0.0, 0.0, 0.0)
ob_lamp_001.lineart.crease_threshold = 0.0
ob_rail_tie_004.location = (0.0, -3.75, 0.0)
ob_rail_tie_004.lineart.crease_threshold = 0.0
ob_rail_tie_003.location = (0.0, -1.25, 0.0)
ob_rail_tie_003.lineart.crease_threshold = 0.0
ob_rail_tie_002.location = (0.0, 1.25, 0.0)
ob_rail_tie_002.lineart.crease_threshold = 0.0
ob_rail_tie_001.location = (0.0, 3.75, 0.0)
ob_rail_tie_001.lineart.crease_threshold = 0.0
ob_cart_wheel.location = (0.0, -0.1562, 2.07)
ob_cart_wheel.rotation_euler = (-0.0, 1.571, 0.0)
ob_cart_wheel.scale = (2.0, 2.0, 0.25)
ob_cart_wheel.lineart.crease_threshold = 0.0
_m = ob_cart_wheel.modifiers.new('Mirror', 'MIRROR')
_m.mirror_object = ob_emptycenter
_m = ob_cart_wheel.modifiers.new('Array', 'ARRAY')
_m.use_constant_offset = True
_m.constant_offset_displace = (0.0, -2.656, 0.0)
_m.use_relative_offset = False
ob_cart_brake.location = (-3.203, 1.838, 3.284)
ob_cart_brake.rotation_euler = (1.571, -0.935, 1.571)
ob_cart_brake.scale = (1.5, 2.372, 0.25)
ob_cart_brake.lineart.crease_threshold = 0.0
ob_cart_seat_back.location = (0.0, -0.08613, 2.188)
ob_cart_seat_back.scale = (6.47, 6.445, 5.282)
ob_cart_seat_back.lineart.crease_threshold = 0.0
ob_empty.location = (0.0, 4.636, 8.791)
ob_empty.empty_image_offset = (0.0, 0.0)
ob_empty.lineart.crease_threshold = 0.0
ob_emptyplayersittingorigin.location = (0.0, 2.176, 14.81)
ob_emptyplayersittingorigin.empty_image_offset = (0.0, 0.0)
ob_emptyplayersittingorigin.lineart.crease_threshold = 0.0
ob_cart_body.location = (0.0, -0.08613, 2.188)
ob_cart_body.scale = (6.47, 6.445, 5.282)
ob_cart_body.display_type = 'WIRE'
ob_cart_body.lineart.crease_threshold = 0.0
ob_player.location = (0.0, 2.176, 14.81)
ob_player.rotation_euler = (1.571, -0.0, 0.0)
ob_player.lineart.crease_threshold = 0.0
ob_carts_rail_t_junction.location = (0.0, 0.0, 0.0)
ob_carts_rail_t_junction.rotation_euler = (3.142, -4.371e-08, 0.0)
ob_carts_rail_t_junction.scale = (10.0, 10.0, 1.0)
ob_carts_rail_t_junction.hide_viewport = True
ob_carts_rail_t_junction.lineart.crease_threshold = 0.0
ob_empty_gauge_762_left.location = (-3.81, 0.0, 0.0)
ob_empty_gauge_762_left.empty_image_offset = (0.0, 0.0)
ob_empty_gauge_762_left.lineart.crease_threshold = 0.0
ob_empty_gauge_762_right.location = (3.81, 0.0, 0.0)
ob_empty_gauge_762_right.empty_image_offset = (0.0, 0.0)
ob_empty_gauge_762_right.lineart.crease_threshold = 0.0
ob_lamp.location = (5.326, 13.51, 23.09)
ob_lamp.rotation_euler = (0.6503, 0.05522, 1.866)
ob_lamp.lock_rotations_4d = False
ob_lamp.empty_display_type = 'ARROWS'
ob_lamp.color = (0.0, 0.0, 0.0, 0.0)
ob_lamp.lineart.crease_threshold = 0.0
ob_camera.location = (7.481, -6.508, 6.281)
ob_camera.rotation_euler = (1.109, 0.0, 0.8149)
ob_camera.lock_rotations_4d = False
ob_camera.empty_display_type = 'ARROWS'
ob_camera.color = (0.0, 0.0, 0.0, 0.0)
ob_camera.display_type = 'WIRE'
ob_camera.lineart.crease_threshold = 0.0
ob_cylinder_001.location = (0.0, 2.5, 2.07)
ob_cylinder_001.rotation_euler = (-0.0, 1.571, 0.0)
ob_cylinder_001.scale = (1.624, 1.624, 0.25)
ob_cylinder_001.lineart.crease_threshold = 0.0
_m = ob_cylinder_001.modifiers.new('Mirror', 'MIRROR')
_m.mirror_object = ob_emptycenter
_m = ob_cylinder_001.modifiers.new('Array', 'ARRAY')
_m.use_constant_offset = True
_m.constant_offset_displace = (0.0, -3.272, 0.0)
_m.use_relative_offset = False
_m.relative_offset_displace = (1.0, 2.656, 0.0)
_m.offset_object = ob_emptyaxlefront
ob_emptycenter_001.location = (0.0, 0.0, 0.0)
ob_emptycenter_001.empty_image_offset = (0.0, 0.0)
ob_emptycenter_001.lineart.crease_threshold = 0.0
ob_rail_bars.location = (3.125, -5.0, 0.625)
ob_rail_bars.rotation_euler = (-0.0, 1.571, 0.0)
ob_rail_bars.scale = (1.5, 1.5, 0.25)
ob_rail_bars.lineart.crease_threshold = 0.0
_m = ob_rail_bars.modifiers.new('Mirror', 'MIRROR')
_m.mirror_object = ob_emptycenter_001
ob_cylinder.location = (-3.281, 2.452, 2.831)
ob_cylinder.rotation_euler = (-0.0, 1.571, 0.0)
ob_cylinder.scale = (2.341, 2.341, 2.341)
ob_cylinder.lineart.crease_threshold = 0.0
ob_moreores_copper_rail_002.location = (0.0, 0.0, 0.0)
ob_moreores_copper_rail_002.rotation_euler = (3.142, -4.371e-08, 3.142)
ob_moreores_copper_rail_002.scale = (10.0, 10.0, 5.28)
ob_moreores_copper_rail_002.lineart.crease_threshold = 0.0
ob_emptyoldcart.location = (0.0, 0.0, 0.0)
ob_emptyoldcart.scale = (5.0, 5.0, 5.0)
ob_emptyoldcart.empty_display_type = 'CUBE'
ob_emptyoldcart.empty_image_offset = (0.0, 0.0)
ob_emptyoldcart.lineart.crease_threshold = 0.0
ob_emptyoldcartinner.location = (0.0, 0.0, 0.0)
ob_emptyoldcartinner.scale = (4.325, 4.325, 4.325)
ob_emptyoldcartinner.empty_display_type = 'CUBE'
ob_emptyoldcartinner.empty_image_offset = (0.0, 0.0)
ob_emptyoldcartinner.lineart.crease_threshold = 0.0
ob_emptycenter.location = (0.0, 0.0, 0.0)
ob_emptycenter.empty_image_offset = (0.0, 0.0)
ob_emptycenter.lineart.crease_threshold = 0.0
ob_emptyaxlefront_001.location = (0.0, 2.5, 2.07)
ob_emptyaxlefront_001.empty_display_size = 0.625
ob_emptyaxlefront_001.empty_image_offset = (0.0, 0.0)
ob_emptyaxlefront_001.lineart.crease_threshold = 0.0
ob_emptyaxlefront.location = (0.0, -2.812, 1.858)
ob_emptyaxlefront.empty_display_size = 0.625
ob_emptyaxlefront.empty_image_offset = (0.0, 0.0)
ob_emptyaxlefront.lineart.crease_threshold = 0.0

# ---- collection membership
col_collection_1.objects.link(ob_cart_node)
col_collection_1.objects.link(ob_cube_006)
col_collection_1.objects.link(ob_cart_oilpan)
col_collection_1.objects.link(ob_cart_seat_bottom)
col_collection_1.objects.link(ob_lamp_002)
col_collection_1.objects.link(ob_lamp_001)
col_collection_1.objects.link(ob_rail_tie_004)
col_collection_1.objects.link(ob_rail_tie_003)
col_collection_1.objects.link(ob_rail_tie_002)
col_collection_1.objects.link(ob_rail_tie_001)
col_collection_1.objects.link(ob_cart_wheel)
col_collection_1.objects.link(ob_cart_brake)
col_collection_1.objects.link(ob_cart_seat_back)
col_collection_1.objects.link(ob_empty)
col_collection_1.objects.link(ob_emptyplayersittingorigin)
col_collection_1.objects.link(ob_cart_body)
col_collection_1.objects.link(ob_player)
col_collection_1.objects.link(ob_carts_rail_t_junction)
col_collection_1.objects.link(ob_empty_gauge_762_left)
col_collection_1.objects.link(ob_empty_gauge_762_right)
col_collection_1.objects.link(ob_lamp)
col_collection_1.objects.link(ob_camera)
col_collection_1.objects.link(ob_cylinder_001)
col_collection_1.objects.link(ob_emptycenter_001)
col_collection_1.objects.link(ob_rail_bars)
col_collection_2.objects.link(ob_cylinder)
col_collection_2.objects.link(ob_moreores_copper_rail_002)
col_collection_2.objects.link(ob_emptyoldcart)
col_collection_2.objects.link(ob_emptyoldcartinner)
col_collection_10.objects.link(ob_emptycenter)
col_collection_10.objects.link(ob_emptyaxlefront_001)
col_collection_10.objects.link(ob_emptyaxlefront)

# ---- scene / render settings (as saved in the file)
scene.camera = ob_camera
scene.frame_start = 1; scene.frame_end = 250; scene.frame_set(1)
scene.render.engine = 'BLENDER_EEVEE_NEXT'
scene.render.resolution_percentage = 50
scene.render.dither_intensity = 0.0
scene.cycles.use_denoising = False
scene.cycles.samples = 128
scene.cycles.sampling_pattern = 'TABULATED_SOBOL'
scene.cycles.use_adaptive_sampling = False
scene.cycles.use_light_tree = False
scene.cycles.blur_glossy = 0.0
scene.cycles.sample_clamp_indirect = 0.0
scene.view_settings.view_transform = 'Standard'
bpy.context.view_layer.update()
